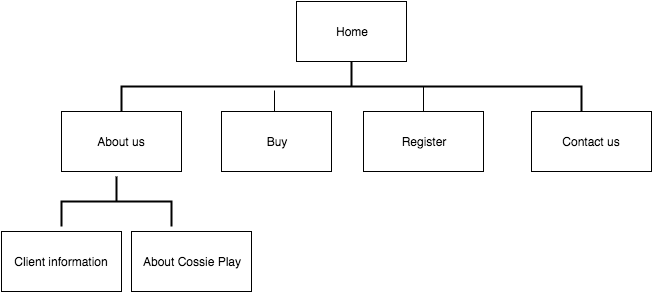

The diagram above was exported from draw.io. Its source (the exported page's mxGraphModel, read from the mxfile embedded in the PNG):
<mxGraphModel dx="730" dy="446" grid="1" gridSize="10" guides="1" tooltips="1" connect="1" arrows="1" fold="1" page="1" pageScale="1" pageWidth="850" pageHeight="1100" background="#ffffff" math="0" shadow="0">
  <root>
    <mxCell id="0" />
    <mxCell id="1" parent="0" />
    <mxCell id="2" value="Home" style="whiteSpace=wrap;html=1;" vertex="1" parent="1">
      <mxGeometry x="335" y="50" width="110" height="60" as="geometry" />
    </mxCell>
    <mxCell id="3" value="About us" style="whiteSpace=wrap;html=1;" vertex="1" parent="1">
      <mxGeometry x="100" y="160" width="120" height="60" as="geometry" />
    </mxCell>
    <mxCell id="4" value="Contact us" style="whiteSpace=wrap;html=1;" vertex="1" parent="1">
      <mxGeometry x="570" y="160" width="120" height="60" as="geometry" />
    </mxCell>
    <mxCell id="5" value="Register" style="whiteSpace=wrap;html=1;" vertex="1" parent="1">
      <mxGeometry x="402" y="160" width="120" height="60" as="geometry" />
    </mxCell>
    <mxCell id="6" value="Client information" style="whiteSpace=wrap;html=1;" vertex="1" parent="1">
      <mxGeometry x="40" y="280" width="120" height="60" as="geometry" />
    </mxCell>
    <mxCell id="9" value="About Cossie Play" style="whiteSpace=wrap;html=1;" vertex="1" parent="1">
      <mxGeometry x="170" y="280" width="120" height="60" as="geometry" />
    </mxCell>
    <mxCell id="22" value="Buy" style="whiteSpace=wrap;html=1;" vertex="1" parent="1">
      <mxGeometry x="260" y="160" width="110" height="60" as="geometry" />
    </mxCell>
    <mxCell id="30" style="edgeStyle=orthogonalEdgeStyle;rounded=0;html=1;exitX=0;exitY=0.5;exitPerimeter=0;entryX=0;entryY=0.5;entryPerimeter=0;jettySize=auto;orthogonalLoop=1;" edge="1" parent="1">
      <mxGeometry relative="1" as="geometry">
        <mxPoint x="140" y="235" as="sourcePoint" />
        <mxPoint x="140" y="235" as="targetPoint" />
      </mxGeometry>
    </mxCell>
    <mxCell id="32" value="" style="strokeWidth=2;html=1;shape=mxgraph.flowchart.annotation_2;align=left;rotation=90;direction=east;" vertex="1" parent="1">
      <mxGeometry x="130" y="195" width="50" height="110" as="geometry" />
    </mxCell>
    <mxCell id="33" value="" style="strokeWidth=2;html=1;shape=mxgraph.flowchart.annotation_2;align=left;direction=south;" vertex="1" parent="1">
      <mxGeometry x="160" y="110" width="460" height="50" as="geometry" />
    </mxCell>
    <mxCell id="36" value="" style="endArrow=none;html=1;entryX=0.58;entryY=0.667;entryPerimeter=0;" edge="1" parent="1" target="33">
      <mxGeometry width="50" height="50" relative="1" as="geometry">
        <mxPoint x="313" y="160" as="sourcePoint" />
        <mxPoint x="335" y="135" as="targetPoint" />
      </mxGeometry>
    </mxCell>
    <mxCell id="37" value="" style="endArrow=none;html=1;" edge="1" parent="1">
      <mxGeometry x="295" y="145" width="50" height="50" as="geometry">
        <mxPoint x="462" y="150" as="sourcePoint" />
        <mxPoint x="462" y="160" as="targetPoint" />
        <Array as="points">
          <mxPoint x="462" y="150" />
          <mxPoint x="462" y="130" />
        </Array>
      </mxGeometry>
    </mxCell>
  </root>
</mxGraphModel>